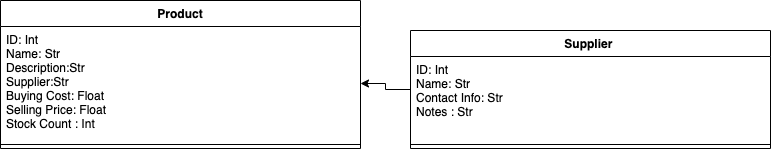

The diagram above was exported from draw.io. Its source (the exported page's mxGraphModel, read from the mxfile embedded in the PNG):
<mxGraphModel dx="945" dy="503" grid="1" gridSize="10" guides="1" tooltips="1" connect="1" arrows="1" fold="1" page="1" pageScale="1" pageWidth="827" pageHeight="1169" math="0" shadow="0">
  <root>
    <mxCell id="0" />
    <mxCell id="1" parent="0" />
    <mxCell id="0DSeTJe5XQrYux6P-37C-2" value="Product" style="swimlane;fontStyle=1;align=center;verticalAlign=top;childLayout=stackLayout;horizontal=1;startSize=26;horizontalStack=0;resizeParent=1;resizeParentMax=0;resizeLast=0;collapsible=1;marginBottom=0;" parent="1" vertex="1">
      <mxGeometry x="40" y="190" width="360" height="148" as="geometry" />
    </mxCell>
    <mxCell id="0DSeTJe5XQrYux6P-37C-3" value="ID: Int&#10;Name: Str&#10;Description:Str&#10;Supplier:Str&#10;Buying Cost: Float&#10;Selling Price: Float &#10;Stock Count : Int&#10;&#10;&#10;&#10;" style="text;strokeColor=none;fillColor=none;align=left;verticalAlign=top;spacingLeft=4;spacingRight=4;overflow=hidden;rotatable=0;points=[[0,0.5],[1,0.5]];portConstraint=eastwest;" parent="0DSeTJe5XQrYux6P-37C-2" vertex="1">
      <mxGeometry y="26" width="360" height="114" as="geometry" />
    </mxCell>
    <mxCell id="0DSeTJe5XQrYux6P-37C-4" value="" style="line;strokeWidth=1;fillColor=none;align=left;verticalAlign=middle;spacingTop=-1;spacingLeft=3;spacingRight=3;rotatable=0;labelPosition=right;points=[];portConstraint=eastwest;" parent="0DSeTJe5XQrYux6P-37C-2" vertex="1">
      <mxGeometry y="140" width="360" height="8" as="geometry" />
    </mxCell>
    <mxCell id="ETxNVstdqQ1OSt0Taeh1-1" style="edgeStyle=orthogonalEdgeStyle;rounded=0;orthogonalLoop=1;jettySize=auto;html=1;" edge="1" parent="1" source="0DSeTJe5XQrYux6P-37C-7" target="0DSeTJe5XQrYux6P-37C-3">
      <mxGeometry relative="1" as="geometry" />
    </mxCell>
    <mxCell id="0DSeTJe5XQrYux6P-37C-7" value="Supplier " style="swimlane;fontStyle=1;align=center;verticalAlign=top;childLayout=stackLayout;horizontal=1;startSize=26;horizontalStack=0;resizeParent=1;resizeParentMax=0;resizeLast=0;collapsible=1;marginBottom=0;" parent="1" vertex="1">
      <mxGeometry x="450" y="220" width="360" height="118" as="geometry" />
    </mxCell>
    <mxCell id="0DSeTJe5XQrYux6P-37C-8" value="ID: Int&#10;Name: Str&#10;Contact Info: Str&#10;Notes : Str " style="text;strokeColor=none;fillColor=none;align=left;verticalAlign=top;spacingLeft=4;spacingRight=4;overflow=hidden;rotatable=0;points=[[0,0.5],[1,0.5]];portConstraint=eastwest;" parent="0DSeTJe5XQrYux6P-37C-7" vertex="1">
      <mxGeometry y="26" width="360" height="84" as="geometry" />
    </mxCell>
    <mxCell id="0DSeTJe5XQrYux6P-37C-9" value="" style="line;strokeWidth=1;fillColor=none;align=left;verticalAlign=middle;spacingTop=-1;spacingLeft=3;spacingRight=3;rotatable=0;labelPosition=right;points=[];portConstraint=eastwest;" parent="0DSeTJe5XQrYux6P-37C-7" vertex="1">
      <mxGeometry y="110" width="360" height="8" as="geometry" />
    </mxCell>
  </root>
</mxGraphModel>